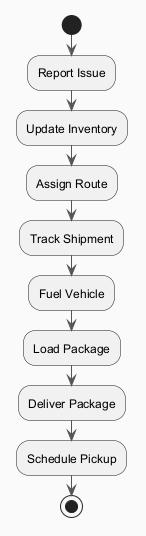

The diagram above was rendered by PlantUML. Its source (embedded in the PNG):
@startuml
skinparam backgroundColor #FAFAFA
skinparam classBackgroundColor #FFF3E0
skinparam classBorderColor #E65100
skinparam ArrowColor #555555
start
:Report Issue;
:Update Inventory;
:Assign Route;
:Track Shipment;
:Fuel Vehicle;
:Load Package;
:Deliver Package;
:Schedule Pickup;
stop
@enduml